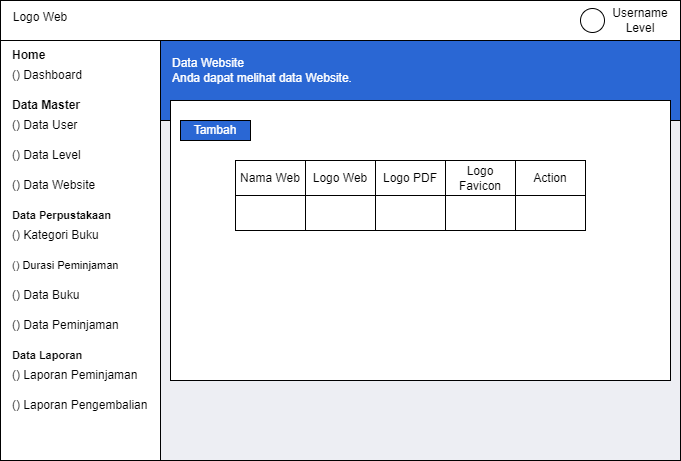

The diagram above was exported from draw.io. Its source (the exported page's mxGraphModel, read from the mxfile embedded in the PNG):
<mxGraphModel dx="880" dy="460" grid="1" gridSize="10" guides="1" tooltips="1" connect="1" arrows="1" fold="1" page="1" pageScale="1" pageWidth="850" pageHeight="1100" math="0" shadow="0">
  <root>
    <mxCell id="0" />
    <mxCell id="1" parent="0" />
    <mxCell id="AGyUnpP5Cd7UhF6VA91P-1" value="" style="rounded=0;whiteSpace=wrap;html=1;fontSize=11;fillColor=#edeef3;" vertex="1" parent="1">
      <mxGeometry x="170" y="160" width="530" height="340" as="geometry" />
    </mxCell>
    <mxCell id="AGyUnpP5Cd7UhF6VA91P-2" value="" style="rounded=0;whiteSpace=wrap;html=1;" vertex="1" parent="1">
      <mxGeometry x="20" y="40" width="160" height="460" as="geometry" />
    </mxCell>
    <mxCell id="AGyUnpP5Cd7UhF6VA91P-3" value="" style="rounded=0;whiteSpace=wrap;html=1;" vertex="1" parent="1">
      <mxGeometry x="20" y="40" width="680" height="40" as="geometry" />
    </mxCell>
    <mxCell id="AGyUnpP5Cd7UhF6VA91P-4" value="" style="rounded=0;whiteSpace=wrap;html=1;fillColor=#2a67d4;" vertex="1" parent="1">
      <mxGeometry x="180" y="80" width="520" height="80" as="geometry" />
    </mxCell>
    <mxCell id="AGyUnpP5Cd7UhF6VA91P-5" value="Logo Web" style="text;html=1;align=center;verticalAlign=middle;whiteSpace=wrap;rounded=0;" vertex="1" parent="1">
      <mxGeometry x="30" y="42" width="60" height="30" as="geometry" />
    </mxCell>
    <mxCell id="AGyUnpP5Cd7UhF6VA91P-6" value="" style="ellipse;whiteSpace=wrap;html=1;aspect=fixed;" vertex="1" parent="1">
      <mxGeometry x="600" y="48" width="24" height="24" as="geometry" />
    </mxCell>
    <mxCell id="AGyUnpP5Cd7UhF6VA91P-7" value="Username Level" style="text;html=1;align=center;verticalAlign=middle;whiteSpace=wrap;rounded=0;" vertex="1" parent="1">
      <mxGeometry x="630" y="45" width="60" height="30" as="geometry" />
    </mxCell>
    <mxCell id="AGyUnpP5Cd7UhF6VA91P-8" value="Data Website&lt;br&gt;Anda dapat melihat data Website." style="text;html=1;align=left;verticalAlign=middle;whiteSpace=wrap;rounded=0;fontColor=#FFFFFF;fillColor=#2a67d4;" vertex="1" parent="1">
      <mxGeometry x="190" y="95" width="490" height="30" as="geometry" />
    </mxCell>
    <mxCell id="AGyUnpP5Cd7UhF6VA91P-9" value="" style="rounded=0;whiteSpace=wrap;html=1;" vertex="1" parent="1">
      <mxGeometry x="190" y="140" width="500" height="280" as="geometry" />
    </mxCell>
    <mxCell id="AGyUnpP5Cd7UhF6VA91P-10" value="Home" style="text;html=1;align=left;verticalAlign=middle;whiteSpace=wrap;rounded=0;fontStyle=1" vertex="1" parent="1">
      <mxGeometry x="30" y="80" width="90" height="30" as="geometry" />
    </mxCell>
    <mxCell id="AGyUnpP5Cd7UhF6VA91P-11" value="() Dashboard" style="text;html=1;align=left;verticalAlign=middle;whiteSpace=wrap;rounded=0;" vertex="1" parent="1">
      <mxGeometry x="30" y="100" width="110" height="30" as="geometry" />
    </mxCell>
    <mxCell id="AGyUnpP5Cd7UhF6VA91P-12" value="Data Master" style="text;html=1;align=left;verticalAlign=middle;whiteSpace=wrap;rounded=0;fontStyle=1" vertex="1" parent="1">
      <mxGeometry x="30" y="130" width="90" height="30" as="geometry" />
    </mxCell>
    <mxCell id="AGyUnpP5Cd7UhF6VA91P-13" value="() Data User" style="text;html=1;align=left;verticalAlign=middle;whiteSpace=wrap;rounded=0;" vertex="1" parent="1">
      <mxGeometry x="30" y="150" width="110" height="30" as="geometry" />
    </mxCell>
    <mxCell id="AGyUnpP5Cd7UhF6VA91P-14" value="() Data Level" style="text;html=1;align=left;verticalAlign=middle;whiteSpace=wrap;rounded=0;" vertex="1" parent="1">
      <mxGeometry x="30" y="180" width="110" height="30" as="geometry" />
    </mxCell>
    <mxCell id="AGyUnpP5Cd7UhF6VA91P-15" value="() Data Website" style="text;html=1;align=left;verticalAlign=middle;whiteSpace=wrap;rounded=0;" vertex="1" parent="1">
      <mxGeometry x="30" y="210" width="110" height="30" as="geometry" />
    </mxCell>
    <mxCell id="AGyUnpP5Cd7UhF6VA91P-16" value="Data Perpustakaan" style="text;html=1;align=left;verticalAlign=middle;whiteSpace=wrap;rounded=0;fontStyle=1;fontSize=11;" vertex="1" parent="1">
      <mxGeometry x="30" y="240" width="120" height="30" as="geometry" />
    </mxCell>
    <mxCell id="AGyUnpP5Cd7UhF6VA91P-17" value="() Kategori Buku" style="text;html=1;align=left;verticalAlign=middle;whiteSpace=wrap;rounded=0;" vertex="1" parent="1">
      <mxGeometry x="30" y="260" width="110" height="30" as="geometry" />
    </mxCell>
    <mxCell id="AGyUnpP5Cd7UhF6VA91P-18" value="() Durasi Peminjaman" style="text;html=1;align=left;verticalAlign=middle;whiteSpace=wrap;rounded=0;fontSize=11;" vertex="1" parent="1">
      <mxGeometry x="30" y="290" width="120" height="30" as="geometry" />
    </mxCell>
    <mxCell id="AGyUnpP5Cd7UhF6VA91P-19" value="() Data Buku" style="text;html=1;align=left;verticalAlign=middle;whiteSpace=wrap;rounded=0;" vertex="1" parent="1">
      <mxGeometry x="30" y="320" width="110" height="30" as="geometry" />
    </mxCell>
    <mxCell id="AGyUnpP5Cd7UhF6VA91P-20" value="() Data Peminjaman" style="text;html=1;align=left;verticalAlign=middle;whiteSpace=wrap;rounded=0;" vertex="1" parent="1">
      <mxGeometry x="30" y="350" width="110" height="30" as="geometry" />
    </mxCell>
    <mxCell id="AGyUnpP5Cd7UhF6VA91P-21" value="Data Laporan" style="text;html=1;align=left;verticalAlign=middle;whiteSpace=wrap;rounded=0;fontStyle=1;fontSize=11;" vertex="1" parent="1">
      <mxGeometry x="30" y="380" width="120" height="30" as="geometry" />
    </mxCell>
    <mxCell id="AGyUnpP5Cd7UhF6VA91P-22" value="() Laporan Peminjaman" style="text;html=1;align=left;verticalAlign=middle;whiteSpace=wrap;rounded=0;" vertex="1" parent="1">
      <mxGeometry x="30" y="400" width="130" height="30" as="geometry" />
    </mxCell>
    <mxCell id="AGyUnpP5Cd7UhF6VA91P-23" value="() Laporan Pengembalian" style="text;html=1;align=left;verticalAlign=middle;whiteSpace=wrap;rounded=0;" vertex="1" parent="1">
      <mxGeometry x="30" y="430" width="140" height="30" as="geometry" />
    </mxCell>
    <mxCell id="AGyUnpP5Cd7UhF6VA91P-64" value="Tambah" style="rounded=0;whiteSpace=wrap;html=1;fillColor=#2a67d4;fontColor=#FFFFFF;" vertex="1" parent="1">
      <mxGeometry x="200" y="160" width="70" height="20" as="geometry" />
    </mxCell>
    <mxCell id="AGyUnpP5Cd7UhF6VA91P-65" value="Nama Web" style="rounded=0;whiteSpace=wrap;html=1;" vertex="1" parent="1">
      <mxGeometry x="255" y="200" width="70" height="35" as="geometry" />
    </mxCell>
    <mxCell id="AGyUnpP5Cd7UhF6VA91P-66" value="Logo Web" style="rounded=0;whiteSpace=wrap;html=1;" vertex="1" parent="1">
      <mxGeometry x="325" y="200" width="70" height="35" as="geometry" />
    </mxCell>
    <mxCell id="AGyUnpP5Cd7UhF6VA91P-67" value="Logo PDF" style="rounded=0;whiteSpace=wrap;html=1;" vertex="1" parent="1">
      <mxGeometry x="395" y="200" width="70" height="35" as="geometry" />
    </mxCell>
    <mxCell id="AGyUnpP5Cd7UhF6VA91P-68" value="Logo Favicon" style="rounded=0;whiteSpace=wrap;html=1;" vertex="1" parent="1">
      <mxGeometry x="465" y="200" width="70" height="35" as="geometry" />
    </mxCell>
    <mxCell id="AGyUnpP5Cd7UhF6VA91P-69" value="Action" style="rounded=0;whiteSpace=wrap;html=1;" vertex="1" parent="1">
      <mxGeometry x="535" y="200" width="70" height="35" as="geometry" />
    </mxCell>
    <mxCell id="AGyUnpP5Cd7UhF6VA91P-70" value="" style="rounded=0;whiteSpace=wrap;html=1;" vertex="1" parent="1">
      <mxGeometry x="255" y="235" width="70" height="35" as="geometry" />
    </mxCell>
    <mxCell id="AGyUnpP5Cd7UhF6VA91P-71" value="" style="rounded=0;whiteSpace=wrap;html=1;" vertex="1" parent="1">
      <mxGeometry x="325" y="235" width="70" height="35" as="geometry" />
    </mxCell>
    <mxCell id="AGyUnpP5Cd7UhF6VA91P-72" value="" style="rounded=0;whiteSpace=wrap;html=1;" vertex="1" parent="1">
      <mxGeometry x="395" y="235" width="70" height="35" as="geometry" />
    </mxCell>
    <mxCell id="AGyUnpP5Cd7UhF6VA91P-73" value="" style="rounded=0;whiteSpace=wrap;html=1;" vertex="1" parent="1">
      <mxGeometry x="465" y="235" width="70" height="35" as="geometry" />
    </mxCell>
    <mxCell id="AGyUnpP5Cd7UhF6VA91P-74" value="" style="rounded=0;whiteSpace=wrap;html=1;" vertex="1" parent="1">
      <mxGeometry x="535" y="235" width="70" height="35" as="geometry" />
    </mxCell>
  </root>
</mxGraphModel>